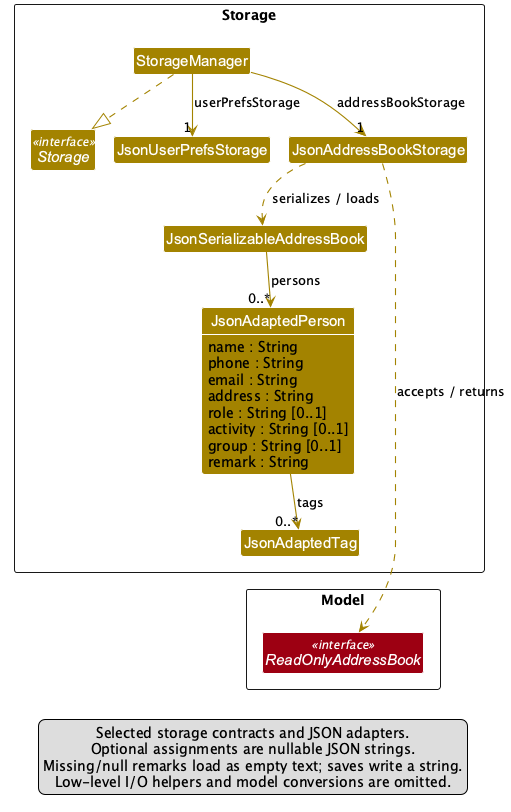

The diagram above was rendered by PlantUML. Its source (embedded in the PNG):
@startuml
!include style.puml
!pragma layout smetana
skinparam arrowThickness 1.1
skinparam arrowColor STORAGE_COLOR
skinparam classBackgroundColor STORAGE_COLOR
skinparam ArrowFontStyle plain

package Storage as StoragePackage {
    interface Storage <<interface>>
    class StorageManager
    class JsonUserPrefsStorage
    class JsonAddressBookStorage
    class JsonSerializableAddressBook
    class JsonAdaptedPerson {
        name : String
        phone : String
        email : String
        address : String
        role : String [0..1]
        activity : String [0..1]
        group : String [0..1]
        remark : String
    }
    class JsonAdaptedTag
}

package Model as ModelPackage {
    interface ReadOnlyAddressBook <<interface>> MODEL_COLOR
}

StorageManager ..|> Storage
StorageManager --> "1" JsonUserPrefsStorage : userPrefsStorage
StorageManager --> "1" JsonAddressBookStorage : addressBookStorage

JsonAddressBookStorage ..> JsonSerializableAddressBook : serializes / loads
JsonAddressBookStorage ..> ReadOnlyAddressBook : accepts / returns
JsonSerializableAddressBook --> "0..*" JsonAdaptedPerson : persons
JsonAdaptedPerson --> "0..*" JsonAdaptedTag : tags
JsonAdaptedTag -[hidden]down-> ReadOnlyAddressBook

show JsonAdaptedPerson fields

legend bottom
  Selected storage contracts and JSON adapters.
  Optional assignments are nullable JSON strings.
  Missing/null remarks load as empty text; saves write a string.
  Low-level I/O helpers and model conversions are omitted.
endlegend

@enduml